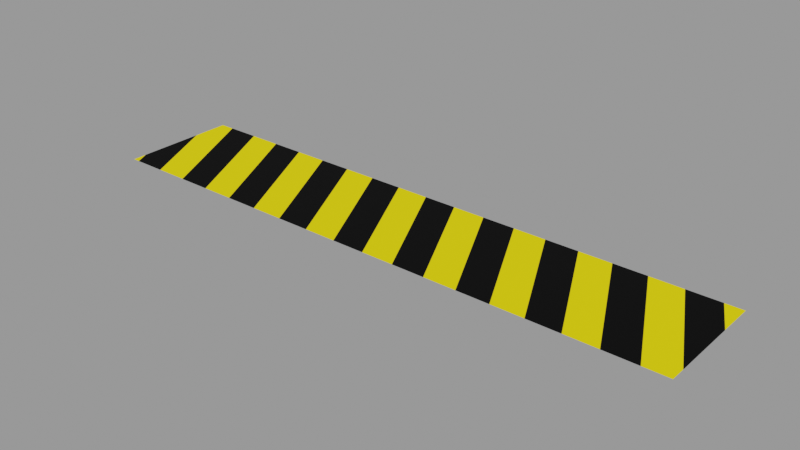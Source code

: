 # Source: warning1.blend  (saved by Blender 2.90.8; exported with 4.5.12 LTS)
import bpy
from mathutils import Matrix  # noqa: F401  (used for matrix-valued properties, if any)

bpy.ops.wm.read_factory_settings(use_empty=True)
scene = bpy.context.scene
scene.name = 'main'

# ---- images (referenced by path relative to the original .blend; pixels are not part of the script)
import os
ASSET_DIR = os.environ.get("B2B_ASSET_DIR", "")  # directory of the original .blend (textures are referenced by path, not embedded)
HERE = os.path.dirname(os.path.abspath(__file__))  # packed textures are extracted next to this script under _unpacked/

def load_image(name, relpath, width, height, colorspace="sRGB"):
    """Load a texture the original file referenced (path relative to the .blend, or extracted next to this script)."""
    p = next((c for c in (os.path.join(HERE, relpath), os.path.join(ASSET_DIR, relpath)) if relpath and os.path.exists(c)), "")
    if p:
        img = bpy.data.images.load(p, check_existing=True)
        img.name = name
    else:  # same state as the original file: an image datablock whose file is absent (Cycles renders it pink)
        img = bpy.data.images.new(name, width, height)
        img.source = "FILE"
        img.filepath = "//" + (relpath or name)
    img.colorspace_settings.name = colorspace
    return img
img_grunge_png = load_image('grunge.png', '_unpacked/grunge.3dde9caa.png', 2048, 2048, 'sRGB')
img_sign_png = load_image('sign.png', '_unpacked/sign.832a7f51.png', 2000, 400, 'sRGB')

# ---- materials (node trees are filled in below, after node groups)
mat_sign = bpy.data.materials.new('sign')
mat_sign.surface_render_method = 'BLENDED'
mat_sign.blend_method = 'BLEND'
mat_sign.use_transparent_shadow = False

# ---- node groups
ng_nodegroup_001 = bpy.data.node_groups.new('NodeGroup.001', 'ShaderNodeTree')
_s = ng_nodegroup_001.interface.new_socket(name='Color', in_out='OUTPUT', socket_type='NodeSocketColor')
_s.default_value = (0.0, 0.0, 0.0, 0.0)
_s = ng_nodegroup_001.interface.new_socket(name='Color1', in_out='INPUT', socket_type='NodeSocketColor')
_s.default_value = (0.5, 0.5, 0.5, 1.0)
_s = ng_nodegroup_001.interface.new_socket(name='weathering', in_out='INPUT', socket_type='NodeSocketFloat')
_s.min_value = 0.0
_s.max_value = 1.0
_s = ng_nodegroup_001.interface.new_socket(name='grunge scale', in_out='INPUT', socket_type='NodeSocketFloat')
_s.min_value = 0.12
_s.max_value = 0.4
_s = ng_nodegroup_001.interface.new_socket(name='location', in_out='INPUT', socket_type='NodeSocketFloat')
_s.default_value = 1.0
_s.min_value = 0.1
_s.max_value = 4.0
_N = ng_nodegroup_001.nodes; _L = ng_nodegroup_001.links
n0 = _N.new('NodeGroupOutput'); n0.name = 'Group Output'; n0.location = (1077, 154)
n1 = _N.new('ShaderNodeMix'); n1.name = 'Mix'; n1.location = (831, -2)
n1.data_type = 'RGBA'
n2 = _N.new('ShaderNodeValToRGB'); n2.name = 'ColorRamp'; n2.location = (405, 123)
while len(n2.color_ramp.elements) > 1: n2.color_ramp.elements.remove(n2.color_ramp.elements[-1])
n2.color_ramp.elements[0].position = 0.6591; n2.color_ramp.elements[0].color = (1.0, 1.0, 1.0, 1.0)
_e = n2.color_ramp.elements.new(0.7045); _e.color = (0.0, 0.0, 0.0, 1.0)
n3 = _N.new('ShaderNodeTexImage'); n3.name = 'Image Texture.001'; n3.location = (54, 203)
n3.image = img_grunge_png
n4 = _N.new('ShaderNodeMapping'); n4.name = 'Mapping'; n4.location = (-323, 166)
n4.width = 240
n5 = _N.new('ShaderNodeTexCoord'); n5.name = 'Texture Coordinate'; n5.location = (-767, 157)
n6 = _N.new('NodeGroupInput'); n6.name = 'Group Input'; n6.location = (225, -136)
_L.new(n6.outputs[0], n1.inputs[6])
_L.new(n1.outputs[2], n0.inputs[0])
_L.new(n2.outputs[0], n1.inputs[7])
_L.new(n3.outputs[0], n2.inputs[0])
_L.new(n4.outputs[0], n3.inputs[0])
_L.new(n6.outputs[3], n4.inputs[1])
_L.new(n6.outputs[2], n4.inputs[3])
_L.new(n5.outputs[3], n4.inputs[0])
_L.new(n6.outputs[1], n1.inputs[0])
n0.is_active_output = True

# ---- material node trees
mat_sign.use_nodes = True; mat_sign.node_tree.nodes.clear()
_N = mat_sign.node_tree.nodes; _L = mat_sign.node_tree.links
n0 = _N.new('ShaderNodeOutputMaterial'); n0.name = 'Material Output'; n0.location = (869, 315)
n1 = _N.new('ShaderNodeBsdfTransparent'); n1.name = 'Transparent BSDF'; n1.location = (380, 232)
n2 = _N.new('ShaderNodeBsdfPrincipled'); n2.name = 'Principled BSDF'; n2.location = (0, 315)
n2.distribution = 'GGX'
n2.subsurface_method = 'BURLEY'
n2.inputs[2].default_value = 1.0
n2.inputs[3].default_value = 1.45
n2.inputs[13].default_value = 0.2136
n2.inputs[27].default_value = (0.0, 0.0, 0.0, 1.0)
n2.inputs[28].default_value = 1.0
n3 = _N.new('ShaderNodeTexImage'); n3.name = 'Image Texture'; n3.location = (-796, 294)
n3.image = img_sign_png
n3.extension = 'CLIP'
n4 = _N.new('ShaderNodeMixShader'); n4.name = 'Mix Shader'; n4.location = (656, 452)
n5 = _N.new('ShaderNodeGroup'); n5.name = 'Group'; n5.location = (-85, 529)
n5.node_tree = ng_nodegroup_001
n5.inputs[1].default_value = 0.0
n5.inputs[2].default_value = 0.12
n5.inputs[3].default_value = 4.0
_L.new(n3.outputs[0], n2.inputs[0])
_L.new(n3.outputs[1], n2.inputs[4])
_L.new(n1.outputs[0], n4.inputs[1])
_L.new(n5.outputs[0], n4.inputs[0])
_L.new(n2.outputs[0], n4.inputs[2])
_L.new(n3.outputs[1], n5.inputs[0])
_L.new(n4.outputs[0], n0.inputs[0])
n0.is_active_output = True

# ---- meshes
me_sign_004 = bpy.data.meshes.new('sign.004')
me_sign_004.from_pydata([(3.142, -0.6283, 0.01988), (-3.142, -0.6283, 0.01988), (3.142, 0.6283, 0.01988), (-3.142, 0.6283, 0.01988)], [], [(0, 1, 3, 2)])
_uv = me_sign_004.uv_layers.new(name='UVMap')
_uv.uv.foreach_set('vector', [0.0, 0.0, 1.0, 0.0, 1.0, 1.0, 0.0, 1.0])
me_sign_004.materials.append(mat_sign)
me_sign_004.use_remesh_fix_poles = True
me_sign_004.use_remesh_preserve_attributes = False
me_sign_004.use_mirror_vertex_groups = False
me_sign_004.update()

# ---- objects
ob_sign_001 = bpy.data.objects.new('sign.001', me_sign_004)

# ---- transforms, parenting, visibility, modifiers, constraints
ob_sign_001.location = (0.0, 0.0, 0.0)
ob_sign_001.display_type = 'SOLID'
ob_sign_001.lineart.crease_threshold = 0.0

# ---- collection membership
scene.collection.objects.link(ob_sign_001)

# ---- scene / render settings (as saved in the file)
scene.frame_start = 1; scene.frame_end = 250; scene.frame_set(1)
scene.render.engine = 'BLENDER_EEVEE_NEXT'
scene.render.image_settings.exr_codec = 'NONE'
scene.render.simplify_subdivision_render = 0
scene.render.simplify_child_particles_render = 0.0
scene.cycles.use_denoising = False
scene.cycles.samples = 128
scene.cycles.sampling_pattern = 'TABULATED_SOBOL'
scene.cycles.use_adaptive_sampling = False
scene.cycles.use_light_tree = False
scene.view_settings.view_transform = 'Filmic'
bpy.context.view_layer.update()

# ---- added for rendering (the .blend has no active camera and no usable light): camera, sun + grey world if the file has none
cam_auto = bpy.data.cameras.new('AutoCamera')
cam_auto.lens = 50.0
cam_auto.sensor_width = 36.0
cam_auto.clip_end = 1000.0
ob_auto_camera = bpy.data.objects.new('AutoCamera', cam_auto)
scene.collection.objects.link(ob_auto_camera)
ob_auto_camera.location = (5.92861, -7.11433, 4.76276)
ob_auto_camera.rotation_euler = (1.09748, -7.21219e-08, 0.694738)
scene.camera = ob_auto_camera
light_auto_sun = bpy.data.lights.new('AutoSun', 'SUN')
light_auto_sun.energy = 3.0
light_auto_sun.angle = 0.0523599
ob_auto_sun = bpy.data.objects.new('AutoSun', light_auto_sun)
scene.collection.objects.link(ob_auto_sun)
ob_auto_sun.rotation_euler = (0.872665, 0.174533, 0.523599)
if scene.world is None:
    world_auto = bpy.data.worlds.new('AutoWorld')
    world_auto.color = (0.3, 0.3, 0.3)
    scene.world = world_auto
bpy.context.view_layer.update()
